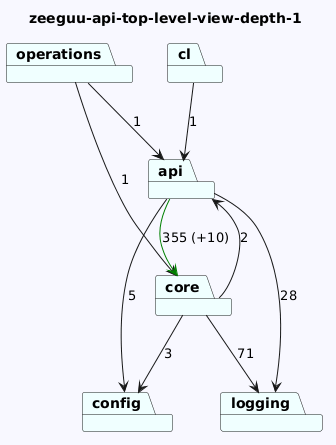

The diagram above was rendered by PlantUML. Its source (embedded in the PNG):
@startuml
skinparam backgroundColor GhostWhite
title zeeguu-api-top-level-view-depth-1
package "cl" #Azure
package "config" #Azure
package "operations" #Azure
package "core" #Azure
package "api" #Azure
package "logging" #Azure
"cl"-->"api"  : 1

"operations"-->"api"  : 1
"operations"-->"core"  : 1
"core"-->"logging"  : 71
"core"-->"config"  : 3
"core"-->"api"  : 2
"api"-->"config"  : 5
"api"-->"logging"  : 28
"api"-->"core" #Green : 355 (+10)
@enduml